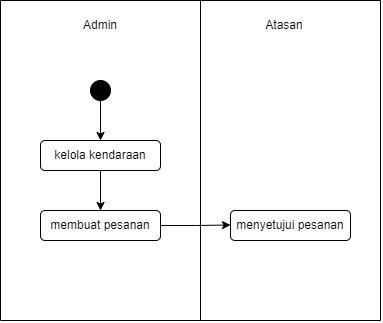

The diagram above was exported from draw.io. Its source (the exported page's mxGraphModel, read from the mxfile embedded in the PNG):
<mxGraphModel dx="993" dy="588" grid="1" gridSize="10" guides="1" tooltips="1" connect="1" arrows="1" fold="1" page="1" pageScale="1" pageWidth="827" pageHeight="1169" math="0" shadow="0">
  <root>
    <mxCell id="WIyWlLk6GJQsqaUBKTNV-0" />
    <mxCell id="WIyWlLk6GJQsqaUBKTNV-1" parent="WIyWlLk6GJQsqaUBKTNV-0" />
    <mxCell id="WIyWlLk6GJQsqaUBKTNV-7" value="kelola kendaraan" style="rounded=1;whiteSpace=wrap;html=1;fontSize=12;glass=0;strokeWidth=1;shadow=0;" parent="WIyWlLk6GJQsqaUBKTNV-1" vertex="1">
      <mxGeometry x="170" y="140" width="120" height="30" as="geometry" />
    </mxCell>
    <mxCell id="nE2U5FR8HZtmcHA1HA0u-0" value="Admin" style="text;html=1;strokeColor=none;fillColor=none;align=center;verticalAlign=middle;whiteSpace=wrap;rounded=0;" vertex="1" parent="WIyWlLk6GJQsqaUBKTNV-1">
      <mxGeometry x="200" y="10" width="60" height="30" as="geometry" />
    </mxCell>
    <mxCell id="nE2U5FR8HZtmcHA1HA0u-1" value="Atasan" style="text;html=1;strokeColor=none;fillColor=none;align=center;verticalAlign=middle;whiteSpace=wrap;rounded=0;" vertex="1" parent="WIyWlLk6GJQsqaUBKTNV-1">
      <mxGeometry x="384" y="10" width="60" height="30" as="geometry" />
    </mxCell>
    <mxCell id="nE2U5FR8HZtmcHA1HA0u-2" value="" style="ellipse;whiteSpace=wrap;html=1;aspect=fixed;fillColor=#000000;" vertex="1" parent="WIyWlLk6GJQsqaUBKTNV-1">
      <mxGeometry x="220" y="80" width="20" height="20" as="geometry" />
    </mxCell>
    <mxCell id="nE2U5FR8HZtmcHA1HA0u-3" value="" style="endArrow=classic;html=1;rounded=0;exitX=0.5;exitY=1;exitDx=0;exitDy=0;" edge="1" parent="WIyWlLk6GJQsqaUBKTNV-1" source="nE2U5FR8HZtmcHA1HA0u-2">
      <mxGeometry width="50" height="50" relative="1" as="geometry">
        <mxPoint x="230" y="110" as="sourcePoint" />
        <mxPoint x="230" y="140" as="targetPoint" />
      </mxGeometry>
    </mxCell>
    <mxCell id="nE2U5FR8HZtmcHA1HA0u-7" value="" style="edgeStyle=none;orthogonalLoop=1;jettySize=auto;html=1;rounded=0;exitX=0.5;exitY=1;exitDx=0;exitDy=0;" edge="1" parent="WIyWlLk6GJQsqaUBKTNV-1" source="WIyWlLk6GJQsqaUBKTNV-7">
      <mxGeometry width="100" relative="1" as="geometry">
        <mxPoint x="180" y="180" as="sourcePoint" />
        <mxPoint x="230" y="210" as="targetPoint" />
        <Array as="points" />
      </mxGeometry>
    </mxCell>
    <mxCell id="nE2U5FR8HZtmcHA1HA0u-9" style="edgeStyle=orthogonalEdgeStyle;rounded=0;orthogonalLoop=1;jettySize=auto;html=1;exitX=1;exitY=0.5;exitDx=0;exitDy=0;" edge="1" parent="WIyWlLk6GJQsqaUBKTNV-1" source="nE2U5FR8HZtmcHA1HA0u-8">
      <mxGeometry relative="1" as="geometry">
        <mxPoint x="360" y="224.5" as="targetPoint" />
      </mxGeometry>
    </mxCell>
    <mxCell id="nE2U5FR8HZtmcHA1HA0u-8" value="membuat pesanan" style="rounded=1;whiteSpace=wrap;html=1;fontSize=12;glass=0;strokeWidth=1;shadow=0;" vertex="1" parent="WIyWlLk6GJQsqaUBKTNV-1">
      <mxGeometry x="170" y="210" width="120" height="30" as="geometry" />
    </mxCell>
    <mxCell id="nE2U5FR8HZtmcHA1HA0u-10" value="menyetujui pesanan" style="rounded=1;whiteSpace=wrap;html=1;fontSize=12;glass=0;strokeWidth=1;shadow=0;" vertex="1" parent="WIyWlLk6GJQsqaUBKTNV-1">
      <mxGeometry x="360" y="210" width="120" height="30" as="geometry" />
    </mxCell>
    <mxCell id="nE2U5FR8HZtmcHA1HA0u-11" value="" style="endArrow=none;html=1;rounded=0;" edge="1" parent="WIyWlLk6GJQsqaUBKTNV-1">
      <mxGeometry width="50" height="50" relative="1" as="geometry">
        <mxPoint x="330" y="320" as="sourcePoint" />
        <mxPoint x="330" as="targetPoint" />
      </mxGeometry>
    </mxCell>
    <mxCell id="nE2U5FR8HZtmcHA1HA0u-12" value="" style="endArrow=none;html=1;rounded=0;" edge="1" parent="WIyWlLk6GJQsqaUBKTNV-1">
      <mxGeometry width="50" height="50" relative="1" as="geometry">
        <mxPoint x="130" y="320.0000000000001" as="sourcePoint" />
        <mxPoint x="130" as="targetPoint" />
      </mxGeometry>
    </mxCell>
    <mxCell id="nE2U5FR8HZtmcHA1HA0u-13" value="" style="endArrow=none;html=1;rounded=0;" edge="1" parent="WIyWlLk6GJQsqaUBKTNV-1">
      <mxGeometry x="-0.4687" y="-10" width="50" height="50" relative="1" as="geometry">
        <mxPoint x="510" y="320" as="sourcePoint" />
        <mxPoint x="510" as="targetPoint" />
        <mxPoint as="offset" />
      </mxGeometry>
    </mxCell>
    <mxCell id="nE2U5FR8HZtmcHA1HA0u-14" value="" style="endArrow=none;html=1;rounded=0;" edge="1" parent="WIyWlLk6GJQsqaUBKTNV-1">
      <mxGeometry x="-0.1562" width="50" height="50" relative="1" as="geometry">
        <mxPoint x="510" y="320" as="sourcePoint" />
        <mxPoint x="130" y="320" as="targetPoint" />
        <mxPoint as="offset" />
      </mxGeometry>
    </mxCell>
    <mxCell id="nE2U5FR8HZtmcHA1HA0u-15" value="" style="endArrow=none;html=1;rounded=0;" edge="1" parent="WIyWlLk6GJQsqaUBKTNV-1">
      <mxGeometry x="-0.1562" width="50" height="50" relative="1" as="geometry">
        <mxPoint x="510" y="1.1368683772161603e-13" as="sourcePoint" />
        <mxPoint x="130" y="1.1368683772161603e-13" as="targetPoint" />
        <mxPoint as="offset" />
      </mxGeometry>
    </mxCell>
  </root>
</mxGraphModel>